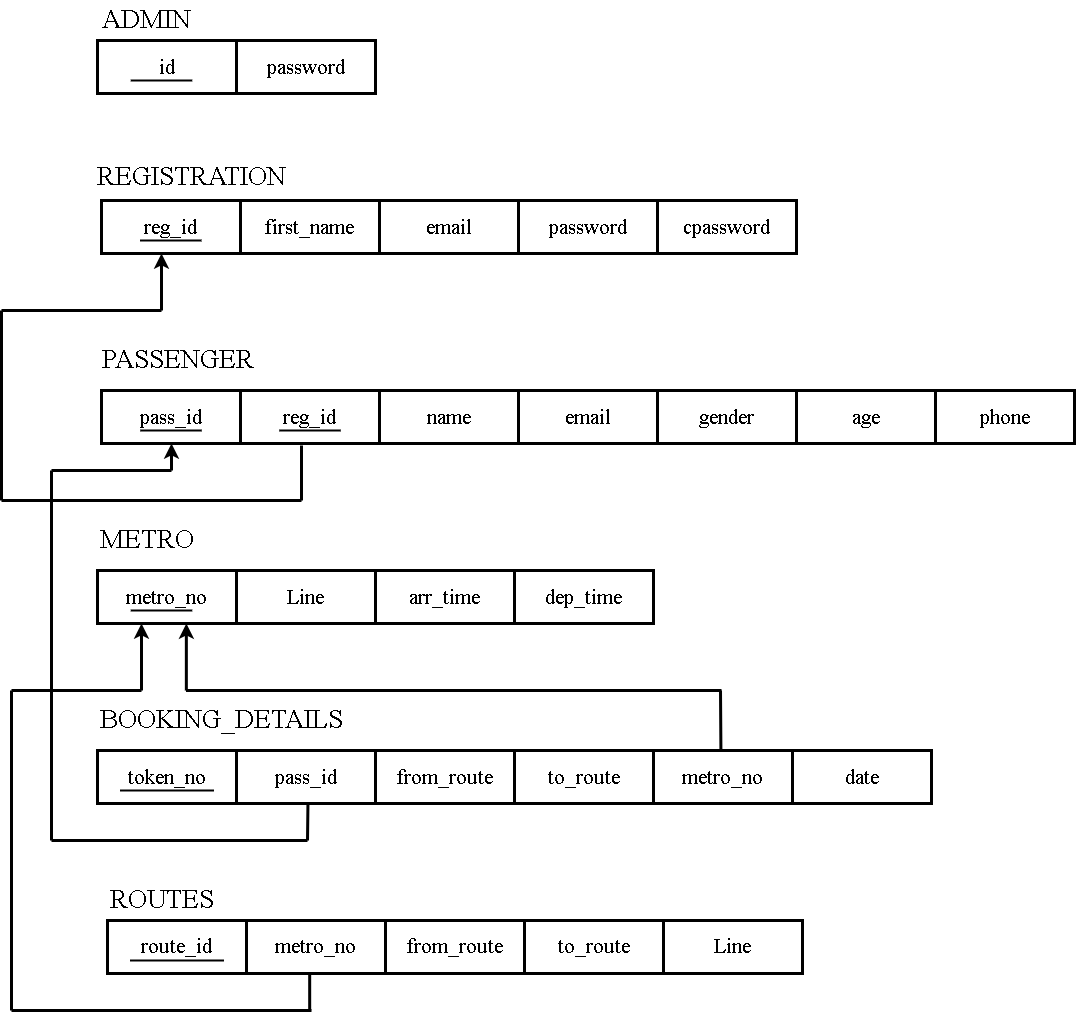

The diagram above was exported from draw.io. Its source (the exported page's mxGraphModel, read from the mxfile embedded in the PNG):
<mxGraphModel dx="2307" dy="1269" grid="1" gridSize="10" guides="1" tooltips="1" connect="1" arrows="1" fold="1" page="1" pageScale="1" pageWidth="1654" pageHeight="1169" math="0" shadow="0">
  <root>
    <mxCell id="0" />
    <mxCell id="1" parent="0" />
    <mxCell id="3j8wZLGBX4W75FEbkT59-1" value="reg_id" style="rounded=0;whiteSpace=wrap;html=1;fontSize=21;strokeWidth=3;fontFamily=Times New Roman;" parent="1" vertex="1">
      <mxGeometry x="391" y="290" width="139" height="53" as="geometry" />
    </mxCell>
    <mxCell id="3j8wZLGBX4W75FEbkT59-2" value="first_name" style="rounded=0;whiteSpace=wrap;html=1;fontSize=21;strokeWidth=3;fontFamily=Times New Roman;" parent="1" vertex="1">
      <mxGeometry x="530" y="290" width="139" height="53" as="geometry" />
    </mxCell>
    <mxCell id="3j8wZLGBX4W75FEbkT59-3" value="email" style="rounded=0;whiteSpace=wrap;html=1;fontSize=21;strokeWidth=3;fontFamily=Times New Roman;" parent="1" vertex="1">
      <mxGeometry x="669" y="290" width="139" height="53" as="geometry" />
    </mxCell>
    <mxCell id="3j8wZLGBX4W75FEbkT59-4" value="password" style="rounded=0;whiteSpace=wrap;html=1;fontSize=21;strokeWidth=3;fontFamily=Times New Roman;" parent="1" vertex="1">
      <mxGeometry x="808" y="290" width="139" height="53" as="geometry" />
    </mxCell>
    <mxCell id="3j8wZLGBX4W75FEbkT59-5" value="cpassword" style="rounded=0;whiteSpace=wrap;html=1;fontSize=21;strokeWidth=3;fontFamily=Times New Roman;" parent="1" vertex="1">
      <mxGeometry x="947" y="290" width="139" height="53" as="geometry" />
    </mxCell>
    <mxCell id="3j8wZLGBX4W75FEbkT59-6" value="pass_id" style="rounded=0;whiteSpace=wrap;html=1;fontSize=21;strokeWidth=3;fontFamily=Times New Roman;" parent="1" vertex="1">
      <mxGeometry x="391" y="480" width="139" height="53" as="geometry" />
    </mxCell>
    <mxCell id="3j8wZLGBX4W75FEbkT59-7" value="reg_id" style="rounded=0;whiteSpace=wrap;html=1;fontSize=21;strokeWidth=3;fontFamily=Times New Roman;" parent="1" vertex="1">
      <mxGeometry x="530" y="480" width="139" height="53" as="geometry" />
    </mxCell>
    <mxCell id="3j8wZLGBX4W75FEbkT59-8" value="name" style="rounded=0;whiteSpace=wrap;html=1;fontSize=21;strokeWidth=3;fontFamily=Times New Roman;" parent="1" vertex="1">
      <mxGeometry x="669" y="480" width="139" height="53" as="geometry" />
    </mxCell>
    <mxCell id="3j8wZLGBX4W75FEbkT59-9" value="email" style="rounded=0;whiteSpace=wrap;html=1;fontSize=21;strokeWidth=3;fontFamily=Times New Roman;" parent="1" vertex="1">
      <mxGeometry x="808" y="480" width="139" height="53" as="geometry" />
    </mxCell>
    <mxCell id="3j8wZLGBX4W75FEbkT59-10" value="gender" style="rounded=0;whiteSpace=wrap;html=1;fontSize=21;strokeWidth=3;fontFamily=Times New Roman;" parent="1" vertex="1">
      <mxGeometry x="947" y="480" width="139" height="53" as="geometry" />
    </mxCell>
    <mxCell id="3j8wZLGBX4W75FEbkT59-11" value="age" style="rounded=0;whiteSpace=wrap;html=1;fontSize=21;strokeWidth=3;fontFamily=Times New Roman;" parent="1" vertex="1">
      <mxGeometry x="1086" y="480" width="139" height="53" as="geometry" />
    </mxCell>
    <mxCell id="3j8wZLGBX4W75FEbkT59-12" value="phone" style="rounded=0;whiteSpace=wrap;html=1;fontSize=21;strokeWidth=3;fontFamily=Times New Roman;" parent="1" vertex="1">
      <mxGeometry x="1225" y="480" width="139" height="53" as="geometry" />
    </mxCell>
    <mxCell id="3j8wZLGBX4W75FEbkT59-13" value="metro_no" style="rounded=0;whiteSpace=wrap;html=1;fontSize=21;strokeWidth=3;fontFamily=Times New Roman;" parent="1" vertex="1">
      <mxGeometry x="387" y="660" width="139" height="53" as="geometry" />
    </mxCell>
    <mxCell id="3j8wZLGBX4W75FEbkT59-14" value="arr_time" style="rounded=0;whiteSpace=wrap;html=1;fontSize=21;strokeWidth=3;fontFamily=Times New Roman;" parent="1" vertex="1">
      <mxGeometry x="665" y="660" width="139" height="53" as="geometry" />
    </mxCell>
    <mxCell id="3j8wZLGBX4W75FEbkT59-15" value="dep_time" style="rounded=0;whiteSpace=wrap;html=1;fontSize=21;strokeWidth=3;fontFamily=Times New Roman;" parent="1" vertex="1">
      <mxGeometry x="804" y="660" width="139" height="53" as="geometry" />
    </mxCell>
    <mxCell id="3j8wZLGBX4W75FEbkT59-16" value="Line" style="rounded=0;whiteSpace=wrap;html=1;fontSize=21;strokeWidth=3;fontFamily=Times New Roman;" parent="1" vertex="1">
      <mxGeometry x="526" y="660" width="139" height="53" as="geometry" />
    </mxCell>
    <mxCell id="3j8wZLGBX4W75FEbkT59-17" value="token_no" style="rounded=0;whiteSpace=wrap;html=1;fontSize=21;strokeWidth=3;fontFamily=Times New Roman;" parent="1" vertex="1">
      <mxGeometry x="387" y="840" width="139" height="53" as="geometry" />
    </mxCell>
    <mxCell id="3j8wZLGBX4W75FEbkT59-18" value="pass_id" style="rounded=0;whiteSpace=wrap;html=1;fontSize=21;strokeWidth=3;fontFamily=Times New Roman;" parent="1" vertex="1">
      <mxGeometry x="526" y="840" width="139" height="53" as="geometry" />
    </mxCell>
    <mxCell id="3j8wZLGBX4W75FEbkT59-19" value="from_route" style="rounded=0;whiteSpace=wrap;html=1;fontSize=21;strokeWidth=3;fontFamily=Times New Roman;" parent="1" vertex="1">
      <mxGeometry x="665" y="840" width="139" height="53" as="geometry" />
    </mxCell>
    <mxCell id="3j8wZLGBX4W75FEbkT59-20" value="to_route" style="rounded=0;whiteSpace=wrap;html=1;fontSize=21;strokeWidth=3;fontFamily=Times New Roman;" parent="1" vertex="1">
      <mxGeometry x="804" y="840" width="139" height="53" as="geometry" />
    </mxCell>
    <mxCell id="3j8wZLGBX4W75FEbkT59-21" value="metro_no" style="rounded=0;whiteSpace=wrap;html=1;fontSize=21;strokeWidth=3;fontFamily=Times New Roman;" parent="1" vertex="1">
      <mxGeometry x="943" y="840" width="139" height="53" as="geometry" />
    </mxCell>
    <mxCell id="3j8wZLGBX4W75FEbkT59-22" value="date" style="rounded=0;whiteSpace=wrap;html=1;fontSize=21;strokeWidth=3;fontFamily=Times New Roman;" parent="1" vertex="1">
      <mxGeometry x="1082" y="840" width="139" height="53" as="geometry" />
    </mxCell>
    <mxCell id="3j8wZLGBX4W75FEbkT59-24" value="metro_no" style="rounded=0;whiteSpace=wrap;html=1;fontSize=21;strokeWidth=3;fontFamily=Times New Roman;" parent="1" vertex="1">
      <mxGeometry x="536" y="1010" width="139" height="53" as="geometry" />
    </mxCell>
    <mxCell id="3j8wZLGBX4W75FEbkT59-25" value="route_id" style="rounded=0;whiteSpace=wrap;html=1;fontSize=21;strokeWidth=3;fontFamily=Times New Roman;" parent="1" vertex="1">
      <mxGeometry x="397" y="1010" width="139" height="53" as="geometry" />
    </mxCell>
    <mxCell id="3j8wZLGBX4W75FEbkT59-26" value="from_route" style="rounded=0;whiteSpace=wrap;html=1;fontSize=21;strokeWidth=3;fontFamily=Times New Roman;" parent="1" vertex="1">
      <mxGeometry x="675" y="1010" width="139" height="53" as="geometry" />
    </mxCell>
    <mxCell id="3j8wZLGBX4W75FEbkT59-27" value="to_route" style="rounded=0;whiteSpace=wrap;html=1;fontSize=21;strokeWidth=3;fontFamily=Times New Roman;" parent="1" vertex="1">
      <mxGeometry x="814" y="1010" width="139" height="53" as="geometry" />
    </mxCell>
    <mxCell id="3j8wZLGBX4W75FEbkT59-28" value="" style="endArrow=none;html=1;rounded=0;fontSize=21;strokeWidth=3;fontFamily=Times New Roman;" parent="1" edge="1">
      <mxGeometry width="50" height="50" relative="1" as="geometry">
        <mxPoint x="591" y="590" as="sourcePoint" />
        <mxPoint x="591" y="535" as="targetPoint" />
      </mxGeometry>
    </mxCell>
    <mxCell id="3j8wZLGBX4W75FEbkT59-29" value="" style="endArrow=none;html=1;rounded=0;fontSize=21;strokeWidth=3;fontFamily=Times New Roman;" parent="1" edge="1">
      <mxGeometry width="50" height="50" relative="1" as="geometry">
        <mxPoint x="291" y="590" as="sourcePoint" />
        <mxPoint x="591" y="590" as="targetPoint" />
      </mxGeometry>
    </mxCell>
    <mxCell id="3j8wZLGBX4W75FEbkT59-30" value="" style="endArrow=none;html=1;rounded=0;fontSize=21;strokeWidth=3;fontFamily=Times New Roman;" parent="1" edge="1">
      <mxGeometry width="50" height="50" relative="1" as="geometry">
        <mxPoint x="291" y="590" as="sourcePoint" />
        <mxPoint x="291" y="400" as="targetPoint" />
      </mxGeometry>
    </mxCell>
    <mxCell id="3j8wZLGBX4W75FEbkT59-31" value="" style="endArrow=classic;html=1;rounded=0;fontSize=21;strokeWidth=3;fontFamily=Times New Roman;" parent="1" edge="1">
      <mxGeometry width="50" height="50" relative="1" as="geometry">
        <mxPoint x="451" y="400" as="sourcePoint" />
        <mxPoint x="451" y="343" as="targetPoint" />
      </mxGeometry>
    </mxCell>
    <mxCell id="3j8wZLGBX4W75FEbkT59-32" value="" style="endArrow=none;html=1;rounded=0;fontSize=21;strokeWidth=3;fontFamily=Times New Roman;" parent="1" edge="1">
      <mxGeometry width="50" height="50" relative="1" as="geometry">
        <mxPoint x="291" y="400" as="sourcePoint" />
        <mxPoint x="451" y="400" as="targetPoint" />
      </mxGeometry>
    </mxCell>
    <mxCell id="3j8wZLGBX4W75FEbkT59-33" value="" style="endArrow=classic;html=1;rounded=0;fontSize=21;strokeWidth=3;fontFamily=Times New Roman;" parent="1" edge="1">
      <mxGeometry width="50" height="50" relative="1" as="geometry">
        <mxPoint x="461" y="560" as="sourcePoint" />
        <mxPoint x="461" y="533" as="targetPoint" />
      </mxGeometry>
    </mxCell>
    <mxCell id="3j8wZLGBX4W75FEbkT59-34" value="" style="endArrow=none;html=1;rounded=0;fontSize=21;strokeWidth=3;fontFamily=Times New Roman;" parent="1" edge="1">
      <mxGeometry width="50" height="50" relative="1" as="geometry">
        <mxPoint x="341" y="560" as="sourcePoint" />
        <mxPoint x="461" y="560" as="targetPoint" />
      </mxGeometry>
    </mxCell>
    <mxCell id="3j8wZLGBX4W75FEbkT59-35" value="" style="endArrow=none;html=1;rounded=0;fontSize=21;strokeWidth=3;fontFamily=Times New Roman;" parent="1" edge="1">
      <mxGeometry width="50" height="50" relative="1" as="geometry">
        <mxPoint x="341" y="930" as="sourcePoint" />
        <mxPoint x="341" y="560" as="targetPoint" />
      </mxGeometry>
    </mxCell>
    <mxCell id="3j8wZLGBX4W75FEbkT59-36" value="" style="endArrow=none;html=1;rounded=0;fontSize=21;strokeWidth=3;fontFamily=Times New Roman;" parent="1" edge="1">
      <mxGeometry width="50" height="50" relative="1" as="geometry">
        <mxPoint x="341" y="930" as="sourcePoint" />
        <mxPoint x="597" y="930" as="targetPoint" />
      </mxGeometry>
    </mxCell>
    <mxCell id="3j8wZLGBX4W75FEbkT59-37" value="" style="endArrow=none;html=1;rounded=0;fontSize=21;strokeWidth=3;fontFamily=Times New Roman;entryX=0.514;entryY=0.998;entryDx=0;entryDy=0;entryPerimeter=0;" parent="1" edge="1" target="3j8wZLGBX4W75FEbkT59-18">
      <mxGeometry width="50" height="50" relative="1" as="geometry">
        <mxPoint x="597" y="930" as="sourcePoint" />
        <mxPoint x="597" y="900" as="targetPoint" />
      </mxGeometry>
    </mxCell>
    <mxCell id="3j8wZLGBX4W75FEbkT59-38" value="" style="endArrow=none;html=1;rounded=0;fontSize=21;strokeWidth=3;fontFamily=Times New Roman;" parent="1" edge="1">
      <mxGeometry width="50" height="50" relative="1" as="geometry">
        <mxPoint x="301" y="1100" as="sourcePoint" />
        <mxPoint x="301" y="780" as="targetPoint" />
      </mxGeometry>
    </mxCell>
    <mxCell id="3j8wZLGBX4W75FEbkT59-39" value="" style="endArrow=none;html=1;rounded=0;fontSize=21;strokeWidth=3;fontFamily=Times New Roman;" parent="1" edge="1">
      <mxGeometry width="50" height="50" relative="1" as="geometry">
        <mxPoint x="599.1800000000001" y="1100" as="sourcePoint" />
        <mxPoint x="599.1800000000001" y="1063" as="targetPoint" />
      </mxGeometry>
    </mxCell>
    <mxCell id="3j8wZLGBX4W75FEbkT59-40" value="" style="endArrow=none;html=1;rounded=0;fontSize=21;strokeWidth=3;fontFamily=Times New Roman;" parent="1" edge="1">
      <mxGeometry width="50" height="50" relative="1" as="geometry">
        <mxPoint x="301" y="1100" as="sourcePoint" />
        <mxPoint x="601" y="1100" as="targetPoint" />
      </mxGeometry>
    </mxCell>
    <mxCell id="3j8wZLGBX4W75FEbkT59-42" value="" style="endArrow=none;html=1;rounded=0;fontSize=21;strokeWidth=3;fontFamily=Times New Roman;" parent="1" edge="1">
      <mxGeometry width="50" height="50" relative="1" as="geometry">
        <mxPoint x="301" y="780" as="sourcePoint" />
        <mxPoint x="431" y="780" as="targetPoint" />
      </mxGeometry>
    </mxCell>
    <mxCell id="3j8wZLGBX4W75FEbkT59-43" value="" style="endArrow=classic;html=1;rounded=0;fontSize=21;strokeWidth=3;fontFamily=Times New Roman;" parent="1" edge="1">
      <mxGeometry width="50" height="50" relative="1" as="geometry">
        <mxPoint x="431" y="780" as="sourcePoint" />
        <mxPoint x="431" y="713" as="targetPoint" />
      </mxGeometry>
    </mxCell>
    <mxCell id="3j8wZLGBX4W75FEbkT59-44" value="" style="endArrow=none;html=1;rounded=0;fontSize=21;strokeWidth=3;fontFamily=Times New Roman;" parent="1" edge="1">
      <mxGeometry width="50" height="50" relative="1" as="geometry">
        <mxPoint x="475.5" y="780" as="sourcePoint" />
        <mxPoint x="1011" y="780" as="targetPoint" />
      </mxGeometry>
    </mxCell>
    <mxCell id="3j8wZLGBX4W75FEbkT59-45" value="" style="endArrow=none;html=1;rounded=0;fontSize=21;exitX=0.485;exitY=-0.009;exitDx=0;exitDy=0;exitPerimeter=0;strokeWidth=3;fontFamily=Times New Roman;" parent="1" source="3j8wZLGBX4W75FEbkT59-21" edge="1">
      <mxGeometry width="50" height="50" relative="1" as="geometry">
        <mxPoint x="957" y="830" as="sourcePoint" />
        <mxPoint x="1010" y="780" as="targetPoint" />
      </mxGeometry>
    </mxCell>
    <mxCell id="sG6NurNxM38EVpeCrX9P-3" value="REGISTRATION" style="text;html=1;align=center;verticalAlign=middle;resizable=0;points=[];autosize=1;strokeColor=none;fillColor=none;fontSize=27;fontFamily=Times New Roman;spacingTop=3;spacing=5;" parent="1" vertex="1">
      <mxGeometry x="371" y="240" width="220" height="50" as="geometry" />
    </mxCell>
    <mxCell id="sG6NurNxM38EVpeCrX9P-4" value="id" style="rounded=0;whiteSpace=wrap;html=1;fontSize=21;strokeWidth=3;fontFamily=Times New Roman;" parent="1" vertex="1">
      <mxGeometry x="387" y="130" width="139" height="53" as="geometry" />
    </mxCell>
    <mxCell id="sG6NurNxM38EVpeCrX9P-5" value="password" style="rounded=0;whiteSpace=wrap;html=1;fontSize=21;strokeWidth=3;fontFamily=Times New Roman;" parent="1" vertex="1">
      <mxGeometry x="526" y="130" width="139" height="53" as="geometry" />
    </mxCell>
    <mxCell id="sG6NurNxM38EVpeCrX9P-6" value="ADMIN" style="text;html=1;align=center;verticalAlign=middle;resizable=0;points=[];autosize=1;strokeColor=none;fillColor=none;fontSize=27;fontFamily=Times New Roman;" parent="1" vertex="1">
      <mxGeometry x="381" y="90" width="110" height="40" as="geometry" />
    </mxCell>
    <mxCell id="sG6NurNxM38EVpeCrX9P-7" value="" style="endArrow=classic;html=1;rounded=0;fontSize=21;strokeWidth=3;fontFamily=Times New Roman;" parent="1" edge="1">
      <mxGeometry width="50" height="50" relative="1" as="geometry">
        <mxPoint x="475.85" y="780" as="sourcePoint" />
        <mxPoint x="475.85" y="713" as="targetPoint" />
      </mxGeometry>
    </mxCell>
    <mxCell id="sG6NurNxM38EVpeCrX9P-8" value="PASSENGER" style="text;html=1;align=center;verticalAlign=middle;resizable=0;points=[];autosize=1;strokeColor=none;fillColor=none;fontSize=27;fontFamily=Times New Roman;" parent="1" vertex="1">
      <mxGeometry x="381.5" y="430" width="170" height="40" as="geometry" />
    </mxCell>
    <mxCell id="sG6NurNxM38EVpeCrX9P-9" value="METRO" style="text;html=1;align=center;verticalAlign=middle;resizable=0;points=[];autosize=1;strokeColor=none;fillColor=none;fontSize=27;fontFamily=Times New Roman;" parent="1" vertex="1">
      <mxGeometry x="381" y="610" width="110" height="40" as="geometry" />
    </mxCell>
    <mxCell id="sG6NurNxM38EVpeCrX9P-10" value="BOOKING_DETAILS" style="text;html=1;align=center;verticalAlign=middle;resizable=0;points=[];autosize=1;strokeColor=none;fillColor=none;fontSize=27;fontFamily=Times New Roman;" parent="1" vertex="1">
      <mxGeometry x="381" y="790" width="260" height="40" as="geometry" />
    </mxCell>
    <mxCell id="sG6NurNxM38EVpeCrX9P-11" value="ROUTES" style="text;html=1;align=center;verticalAlign=middle;resizable=0;points=[];autosize=1;strokeColor=none;fillColor=none;fontSize=27;fontFamily=Times New Roman;" parent="1" vertex="1">
      <mxGeometry x="391" y="970" width="120" height="40" as="geometry" />
    </mxCell>
    <mxCell id="sG6NurNxM38EVpeCrX9P-13" value="" style="endArrow=none;html=1;rounded=0;fontFamily=Times New Roman;fontSize=27;strokeWidth=2;" parent="1" edge="1">
      <mxGeometry width="50" height="50" relative="1" as="geometry">
        <mxPoint x="429.5" y="330" as="sourcePoint" />
        <mxPoint x="491" y="330" as="targetPoint" />
      </mxGeometry>
    </mxCell>
    <mxCell id="sG6NurNxM38EVpeCrX9P-15" value="" style="endArrow=none;html=1;rounded=0;fontFamily=Times New Roman;fontSize=27;strokeWidth=2;" parent="1" edge="1">
      <mxGeometry width="50" height="50" relative="1" as="geometry">
        <mxPoint x="420.25" y="170" as="sourcePoint" />
        <mxPoint x="481.75" y="170" as="targetPoint" />
      </mxGeometry>
    </mxCell>
    <mxCell id="sG6NurNxM38EVpeCrX9P-16" value="" style="endArrow=none;html=1;rounded=0;fontFamily=Times New Roman;fontSize=27;strokeWidth=2;" parent="1" edge="1">
      <mxGeometry width="50" height="50" relative="1" as="geometry">
        <mxPoint x="429.75" y="520" as="sourcePoint" />
        <mxPoint x="491.25" y="520" as="targetPoint" />
      </mxGeometry>
    </mxCell>
    <mxCell id="sG6NurNxM38EVpeCrX9P-17" value="" style="endArrow=none;html=1;rounded=0;fontFamily=Times New Roman;fontSize=27;strokeWidth=2;" parent="1" edge="1">
      <mxGeometry width="50" height="50" relative="1" as="geometry">
        <mxPoint x="420.25" y="700" as="sourcePoint" />
        <mxPoint x="481.75" y="700" as="targetPoint" />
      </mxGeometry>
    </mxCell>
    <mxCell id="sG6NurNxM38EVpeCrX9P-18" value="" style="endArrow=none;html=1;rounded=0;fontFamily=Times New Roman;fontSize=27;strokeWidth=2;" parent="1" edge="1">
      <mxGeometry width="50" height="50" relative="1" as="geometry">
        <mxPoint x="409.5" y="880" as="sourcePoint" />
        <mxPoint x="503.5" y="880" as="targetPoint" />
      </mxGeometry>
    </mxCell>
    <mxCell id="sG6NurNxM38EVpeCrX9P-19" value="" style="endArrow=none;html=1;rounded=0;fontFamily=Times New Roman;fontSize=27;strokeWidth=2;" parent="1" edge="1">
      <mxGeometry width="50" height="50" relative="1" as="geometry">
        <mxPoint x="419.5" y="1050.0000000000002" as="sourcePoint" />
        <mxPoint x="513.5" y="1050.0000000000002" as="targetPoint" />
      </mxGeometry>
    </mxCell>
    <mxCell id="a_ZcY4XTjHx_CCRLBIzS-2" value="Line" style="rounded=0;whiteSpace=wrap;html=1;fontSize=21;strokeWidth=3;fontFamily=Times New Roman;" vertex="1" parent="1">
      <mxGeometry x="953" y="1010" width="139" height="53" as="geometry" />
    </mxCell>
    <mxCell id="a_ZcY4XTjHx_CCRLBIzS-4" value="" style="endArrow=none;html=1;rounded=0;fontFamily=Times New Roman;fontSize=27;strokeWidth=2;" edge="1" parent="1">
      <mxGeometry width="50" height="50" relative="1" as="geometry">
        <mxPoint x="568.75" y="520" as="sourcePoint" />
        <mxPoint x="630.25" y="520" as="targetPoint" />
      </mxGeometry>
    </mxCell>
  </root>
</mxGraphModel>